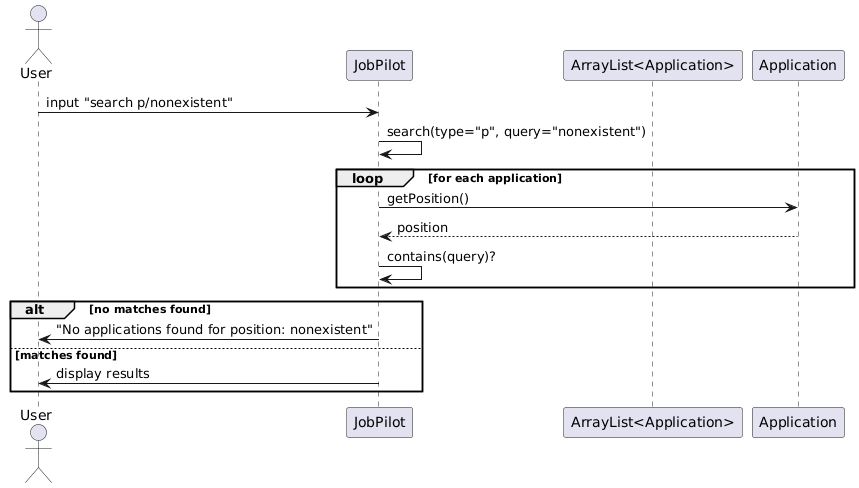

The diagram above was rendered by PlantUML. Its source (embedded in the PNG):
@startuml
actor User
participant JobPilot
participant "ArrayList<Application>" as AppList
participant Application
User -> JobPilot : input "search p/nonexistent"
JobPilot -> JobPilot : search(type="p", query="nonexistent")
loop for each application
    JobPilot -> Application : getPosition()
    Application --> JobPilot : position
    JobPilot -> JobPilot : contains(query)?
end
alt no matches found
    JobPilot -> User : "No applications found for position: nonexistent"
else matches found
    JobPilot -> User : display results
end
@enduml